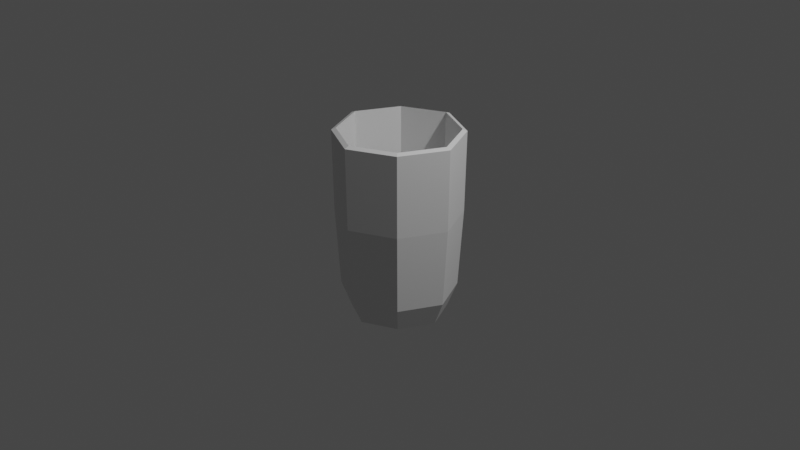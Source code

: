 # Source: cup.blend  (saved by Blender 3.6.11; exported with 4.5.12 LTS)
import bpy
from mathutils import Matrix  # noqa: F401  (used for matrix-valued properties, if any)

bpy.ops.wm.read_factory_settings(use_empty=True)
scene = bpy.context.scene
scene.name = 'Scene'

# ---- collections
col_collection = bpy.data.collections.new('Collection'); scene.collection.children.link(col_collection)

# ---- materials (node trees are filled in below, after node groups)
mat_material = bpy.data.materials.new('Material')
mat_material.alpha_threshold = 0.0
mat_material.use_transparent_shadow = False
mat_material.roughness = 0.5
mat_material.line_color = (0.0, 0.0, 0.0, 1.0)

# ---- material node trees
mat_material.use_nodes = True; mat_material.node_tree.nodes.clear()
_N = mat_material.node_tree.nodes; _L = mat_material.node_tree.links
n0 = _N.new('ShaderNodeOutputMaterial'); n0.name = 'Material Output'; n0.location = (300, 300)
n1 = _N.new('ShaderNodeBsdfPrincipled'); n1.name = 'Principled BSDF'; n1.location = (10, 300)
n1.distribution = 'GGX'
n1.subsurface_method = 'RANDOM_WALK_SKIN'
n1.inputs[3].default_value = 1.45
n1.inputs[27].default_value = (0.0, 0.0, 0.0, 1.0)
n1.inputs[28].default_value = 1.0
_L.new(n1.outputs[0], n0.inputs[0])
n0.is_active_output = True

# ---- world
world_world = bpy.data.worlds.new('World'); scene.world = world_world
world_world.use_nodes = True; world_world.node_tree.nodes.clear()
_N = world_world.node_tree.nodes; _L = world_world.node_tree.links
n0 = _N.new('ShaderNodeOutputWorld'); n0.name = 'World Output'; n0.location = (300, 300)
n1 = _N.new('ShaderNodeBackground'); n1.name = 'Background'; n1.location = (10, 300)
n1.inputs[0].default_value = (0.05088, 0.05088, 0.05088, 1.0)
_L.new(n1.outputs[0], n0.inputs[0])
n0.is_active_output = True
world_world.color = (0.05088, 0.05088, 0.05088)
world_world.use_sun_shadow = False
world_world.sun_shadow_jitter_overblur = 0.0

# ---- cameras
cam_camera = bpy.data.cameras.new('Camera')
cam_camera.clip_end = 100.0
cam_camera.ortho_scale = 7.314

# ---- lights
light_light = bpy.data.lights.new('Light', 'POINT')
light_light.transmission_factor = 0.0
light_light.energy = 1000.0
light_light.shadow_soft_size = 0.1
light_light.shadow_maximum_resolution = 0.006
light_light.use_absolute_resolution = True

# ---- meshes
me_cube = bpy.data.meshes.new('Cube')
me_cube.from_pydata([(0.4217, 0.4217, -0.5416), (0.3555, 0.3555, -1.0), (0.4217, -0.4217, -0.5416), (0.3555, -0.3555, -1.0), (-0.4218, 0.4217, -0.5416), (-0.3555, 0.3555, -1.0), (-0.4218, -0.4217, -0.5416), (-0.3555, -0.3555, -1.0), (-9.429e-05, 0.5287, -1.0), (-0.0001054, -0.6273, -0.5416), (-9.429e-05, -0.5287, -1.0), (-0.0001054, 0.6273, -0.5416), (-0.5288, 0.0, -1.0), (0.6272, 0.0, -0.5416), (-0.6273, 0.0, -0.5416), (0.5287, 0.0, -1.0), (-0.0001458, 0.0, -1.0), (-0.0001403, 0.0, -0.5416), (0.4276, 0.4276, -0.7369), (-0.4276, -0.4276, -0.7369), (0.4276, -0.4276, -0.7369), (-0.4276, 0.4276, -0.7369), (-0.000106, 0.6359, -0.7369), (-0.000106, -0.6359, -0.7369), (0.6359, 0.0, -0.7369), (-0.6359, 0.0, -0.7369), (-0.4623, -0.4623, 0.1028), (0.4623, 0.4623, 0.1028), (0.4623, -0.4623, 0.1028), (-0.4623, 0.4623, 0.1028), (-0.0001117, 0.6876, 0.1028), (-0.0001117, -0.6876, 0.1028), (0.6876, 0.0, 0.1028), (-0.6876, 0.0, 0.1028), (-0.4706, -0.4705, 0.9602), (0.4705, 0.4705, 0.9602), (0.4705, -0.4705, 0.9602), (-0.4706, 0.4705, 0.9602), (-0.000113, 0.6998, 0.9602), (-0.000113, -0.6998, 0.9602), (0.6998, 0.0, 0.9602), (-0.6998, 0.0, 0.9602), (-0.4374, -0.4374, 0.9801), (0.4374, 0.4374, 0.9801), (0.4374, -0.4374, 0.9801), (-0.4374, 0.4374, 0.9801), (-0.0001079, 0.6505, 0.9801), (-0.0001079, -0.6505, 0.9801), (0.6505, 0.0, 0.9801), (-0.6505, 0.0, 0.9801)], [], [(17, 14, 6, 9), (47, 9, 6, 42), (49, 14, 4, 45), (16, 15, 3, 10), (48, 13, 2, 44), (46, 11, 0, 43), (45, 4, 11, 46), (12, 16, 10, 7), (44, 2, 9, 47), (13, 17, 9, 2), (0, 11, 17, 13), (5, 8, 16, 12), (43, 0, 13, 48), (8, 1, 15, 16), (42, 6, 14, 49), (11, 4, 14, 17), (7, 19, 25, 12), (1, 18, 24, 15), (3, 20, 23, 10), (5, 21, 22, 8), (8, 22, 18, 1), (15, 24, 20, 3), (12, 25, 21, 5), (10, 23, 19, 7), (19, 26, 33, 25), (18, 27, 32, 24), (20, 28, 31, 23), (21, 29, 30, 22), (22, 30, 27, 18), (24, 32, 28, 20), (25, 33, 29, 21), (23, 31, 26, 19), (26, 34, 41, 33), (27, 35, 40, 32), (28, 36, 39, 31), (29, 37, 38, 30), (30, 38, 35, 27), (32, 40, 36, 28), (33, 41, 37, 29), (31, 39, 34, 26), (34, 42, 49, 41), (35, 43, 48, 40), (36, 44, 47, 39), (37, 45, 46, 38), (38, 46, 43, 35), (40, 48, 44, 36), (41, 49, 45, 37), (39, 47, 42, 34)])
_uv = me_cube.uv_layers.new(name='UVMap')
_uv.uv.foreach_set('vector', [0.75, 0.625, 0.875, 0.625, 0.875, 0.75, 0.75, 0.75, 0.6089, 0.875, 0.625, 0.875, 0.625, 1.0, 0.6089, 1.0, 0.6089, 0.125, 0.625, 0.125, 0.625, 0.25, 0.6089, 0.25, 0.25, 0.625, 0.375, 0.625, 0.375, 0.75, 0.25, 0.75, 0.6089, 0.625, 0.625, 0.625, 0.625, 0.75, 0.6089, 0.75, 0.6089, 0.375, 0.625, 0.375, 0.625, 0.5, 0.6089, 0.5, 0.6089, 0.25, 0.625, 0.25, 0.625, 0.375, 0.6089, 0.375, 0.125, 0.625, 0.25, 0.625, 0.25, 0.75, 0.125, 0.75, 0.6089, 0.75, 0.625, 0.75, 0.625, 0.875, 0.6089, 0.875, 0.625, 0.625, 0.75, 0.625, 0.75, 0.75, 0.625, 0.75, 0.625, 0.5, 0.75, 0.5, 0.75, 0.625, 0.625, 0.625, 0.125, 0.5, 0.25, 0.5, 0.25, 0.625, 0.125, 0.625, 0.6089, 0.5, 0.625, 0.5, 0.625, 0.625, 0.6089, 0.625, 0.25, 0.5, 0.375, 0.5, 0.375, 0.625, 0.25, 0.625, 0.6089, 0.0, 0.625, 0.0, 0.625, 0.125, 0.6089, 0.125, 0.75, 0.5, 0.875, 0.5, 0.875, 0.625, 0.75, 0.625, 0.375, 0.0, 0.5, 0.0, 0.5, 0.125, 0.375, 0.125, 0.375, 0.5, 0.5, 0.5, 0.5, 0.625, 0.375, 0.625, 0.375, 0.75, 0.5, 0.75, 0.5, 0.875, 0.375, 0.875, 0.375, 0.25, 0.5, 0.25, 0.5, 0.375, 0.375, 0.375, 0.375, 0.375, 0.5, 0.375, 0.5, 0.5, 0.375, 0.5, 0.375, 0.625, 0.5, 0.625, 0.5, 0.75, 0.375, 0.75, 0.375, 0.125, 0.5, 0.125, 0.5, 0.25, 0.375, 0.25, 0.375, 0.875, 0.5, 0.875, 0.5, 1.0, 0.375, 1.0, 0.5, 0.0, 0.5604, 0.0, 0.5604, 0.125, 0.5, 0.125, 0.5, 0.5, 0.5604, 0.5, 0.5604, 0.625, 0.5, 0.625, 0.5, 0.75, 0.5604, 0.75, 0.5604, 0.875, 0.5, 0.875, 0.5, 0.25, 0.5604, 0.25, 0.5604, 0.375, 0.5, 0.375, 0.5, 0.375, 0.5604, 0.375, 0.5604, 0.5, 0.5, 0.5, 0.5, 0.625, 0.5604, 0.625, 0.5604, 0.75, 0.5, 0.75, 0.5, 0.125, 0.5604, 0.125, 0.5604, 0.25, 0.5, 0.25, 0.5, 0.875, 0.5604, 0.875, 0.5604, 1.0, 0.5, 1.0, 0.5604, 0.0, 0.5927, 0.0, 0.5927, 0.125, 0.5604, 0.125, 0.5604, 0.5, 0.5927, 0.5, 0.5927, 0.625, 0.5604, 0.625, 0.5604, 0.75, 0.5927, 0.75, 0.5927, 0.875, 0.5604, 0.875, 0.5604, 0.25, 0.5927, 0.25, 0.5927, 0.375, 0.5604, 0.375, 0.5604, 0.375, 0.5927, 0.375, 0.5927, 0.5, 0.5604, 0.5, 0.5604, 0.625, 0.5927, 0.625, 0.5927, 0.75, 0.5604, 0.75, 0.5604, 0.125, 0.5927, 0.125, 0.5927, 0.25, 0.5604, 0.25, 0.5604, 0.875, 0.5927, 0.875, 0.5927, 1.0, 0.5604, 1.0, 0.5927, 0.0, 0.6089, 0.0, 0.6089, 0.125, 0.5927, 0.125, 0.5927, 0.5, 0.6089, 0.5, 0.6089, 0.625, 0.5927, 0.625, 0.5927, 0.75, 0.6089, 0.75, 0.6089, 0.875, 0.5927, 0.875, 0.5927, 0.25, 0.6089, 0.25, 0.6089, 0.375, 0.5927, 0.375, 0.5927, 0.375, 0.6089, 0.375, 0.6089, 0.5, 0.5927, 0.5, 0.5927, 0.625, 0.6089, 0.625, 0.6089, 0.75, 0.5927, 0.75, 0.5927, 0.125, 0.6089, 0.125, 0.6089, 0.25, 0.5927, 0.25, 0.5927, 0.875, 0.6089, 0.875, 0.6089, 1.0, 0.5927, 1.0])
me_cube.materials.append(mat_material)
me_cube.use_mirror_vertex_groups = False
me_cube.update()

# ---- objects
ob_cube = bpy.data.objects.new('Cube', me_cube)
ob_light = bpy.data.objects.new('Light', light_light)
ob_camera = bpy.data.objects.new('Camera', cam_camera)

# ---- transforms, parenting, visibility, modifiers, constraints
ob_cube.location = (0.0, 0.0, 0.0)
ob_cube.lock_rotations_4d = False
ob_cube.empty_display_type = 'ARROWS'
ob_cube.lineart.crease_threshold = 0.0
ob_light.location = (4.076, 1.005, 5.904)
ob_light.rotation_euler = (0.6503, 0.05522, 1.866)
ob_light.lock_rotations_4d = False
ob_light.empty_display_type = 'ARROWS'
ob_light.color = (0.0, 0.0, 0.0, 0.0)
ob_light.lineart.crease_threshold = 0.0
ob_camera.location = (7.359, -6.926, 4.958)
ob_camera.rotation_euler = (1.109, 0.0, 0.8149)
ob_camera.lock_rotations_4d = False
ob_camera.empty_display_type = 'ARROWS'
ob_camera.color = (0.0, 0.0, 0.0, 0.0)
ob_camera.display_type = 'WIRE'
ob_camera.lineart.crease_threshold = 0.0

# ---- collection membership
col_collection.objects.link(ob_cube)
col_collection.objects.link(ob_light)
col_collection.objects.link(ob_camera)

# ---- scene / render settings (as saved in the file)
scene.camera = ob_camera
scene.frame_start = 1; scene.frame_end = 250; scene.frame_set(1)
scene.render.engine = 'BLENDER_EEVEE_NEXT'
scene.cycles.sampling_pattern = 'TABULATED_SOBOL'
scene.view_settings.view_transform = 'Filmic'
bpy.context.view_layer.update()
